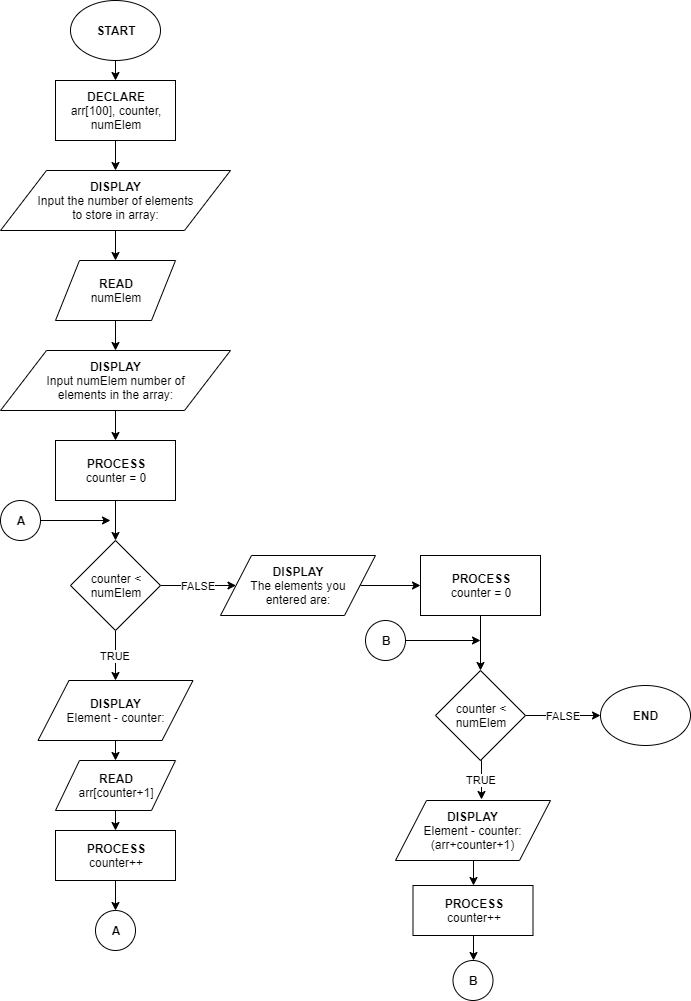

The diagram above was exported from draw.io. Its source (the exported page's mxGraphModel, read from the mxfile embedded in the PNG):
<mxGraphModel dx="1024" dy="592" grid="1" gridSize="10" guides="1" tooltips="1" connect="1" arrows="1" fold="1" page="1" pageScale="1" pageWidth="850" pageHeight="1100" math="0" shadow="0">
  <root>
    <mxCell id="0" />
    <mxCell id="1" parent="0" />
    <mxCell id="QkJHKcAcjmQcxVtW_H1T-112" style="edgeStyle=orthogonalEdgeStyle;rounded=0;orthogonalLoop=1;jettySize=auto;html=1;exitX=0.5;exitY=1;exitDx=0;exitDy=0;entryX=0.5;entryY=0;entryDx=0;entryDy=0;" edge="1" parent="1" source="QkJHKcAcjmQcxVtW_H1T-109" target="QkJHKcAcjmQcxVtW_H1T-111">
      <mxGeometry relative="1" as="geometry" />
    </mxCell>
    <mxCell id="QkJHKcAcjmQcxVtW_H1T-109" value="&lt;b&gt;START&lt;/b&gt;" style="ellipse;whiteSpace=wrap;html=1;" vertex="1" parent="1">
      <mxGeometry x="100" y="20" width="90" height="60" as="geometry" />
    </mxCell>
    <mxCell id="QkJHKcAcjmQcxVtW_H1T-114" style="edgeStyle=orthogonalEdgeStyle;rounded=0;orthogonalLoop=1;jettySize=auto;html=1;exitX=0.5;exitY=1;exitDx=0;exitDy=0;" edge="1" parent="1" source="QkJHKcAcjmQcxVtW_H1T-111" target="QkJHKcAcjmQcxVtW_H1T-113">
      <mxGeometry relative="1" as="geometry" />
    </mxCell>
    <mxCell id="QkJHKcAcjmQcxVtW_H1T-111" value="DECLARE&lt;br&gt;&lt;span style=&quot;font-weight: normal&quot;&gt;arr[100], counter,&lt;br&gt;numElem&lt;/span&gt;" style="rounded=0;whiteSpace=wrap;html=1;fontStyle=1" vertex="1" parent="1">
      <mxGeometry x="85" y="100" width="120" height="60" as="geometry" />
    </mxCell>
    <mxCell id="QkJHKcAcjmQcxVtW_H1T-116" style="edgeStyle=orthogonalEdgeStyle;rounded=0;orthogonalLoop=1;jettySize=auto;html=1;exitX=0.5;exitY=1;exitDx=0;exitDy=0;entryX=0.5;entryY=0;entryDx=0;entryDy=0;" edge="1" parent="1" source="QkJHKcAcjmQcxVtW_H1T-113" target="QkJHKcAcjmQcxVtW_H1T-115">
      <mxGeometry relative="1" as="geometry" />
    </mxCell>
    <mxCell id="QkJHKcAcjmQcxVtW_H1T-113" value="DISPLAY&lt;br&gt;&lt;span style=&quot;font-weight: 400&quot;&gt;Input the number of elements&lt;br&gt;to store in array:&lt;br&gt;&lt;/span&gt;" style="shape=parallelogram;perimeter=parallelogramPerimeter;whiteSpace=wrap;html=1;fontStyle=1" vertex="1" parent="1">
      <mxGeometry x="30" y="190" width="230" height="60" as="geometry" />
    </mxCell>
    <mxCell id="QkJHKcAcjmQcxVtW_H1T-118" style="edgeStyle=orthogonalEdgeStyle;rounded=0;orthogonalLoop=1;jettySize=auto;html=1;exitX=0.5;exitY=1;exitDx=0;exitDy=0;" edge="1" parent="1" source="QkJHKcAcjmQcxVtW_H1T-115" target="QkJHKcAcjmQcxVtW_H1T-117">
      <mxGeometry relative="1" as="geometry" />
    </mxCell>
    <mxCell id="QkJHKcAcjmQcxVtW_H1T-115" value="&lt;b&gt;READ&lt;/b&gt;&lt;br&gt;numElem" style="shape=parallelogram;perimeter=parallelogramPerimeter;whiteSpace=wrap;html=1;" vertex="1" parent="1">
      <mxGeometry x="85" y="280" width="120" height="60" as="geometry" />
    </mxCell>
    <mxCell id="QkJHKcAcjmQcxVtW_H1T-120" style="edgeStyle=orthogonalEdgeStyle;rounded=0;orthogonalLoop=1;jettySize=auto;html=1;exitX=0.5;exitY=1;exitDx=0;exitDy=0;entryX=0.5;entryY=0;entryDx=0;entryDy=0;" edge="1" parent="1" source="QkJHKcAcjmQcxVtW_H1T-117" target="QkJHKcAcjmQcxVtW_H1T-119">
      <mxGeometry relative="1" as="geometry" />
    </mxCell>
    <mxCell id="QkJHKcAcjmQcxVtW_H1T-117" value="DISPLAY&lt;br&gt;&lt;span style=&quot;font-weight: 400&quot;&gt;Input numElem number of&lt;br&gt;elements in the array:&lt;br&gt;&lt;/span&gt;" style="shape=parallelogram;perimeter=parallelogramPerimeter;whiteSpace=wrap;html=1;fontStyle=1" vertex="1" parent="1">
      <mxGeometry x="30" y="370" width="230" height="60" as="geometry" />
    </mxCell>
    <mxCell id="QkJHKcAcjmQcxVtW_H1T-122" style="edgeStyle=orthogonalEdgeStyle;rounded=0;orthogonalLoop=1;jettySize=auto;html=1;exitX=0.5;exitY=1;exitDx=0;exitDy=0;entryX=0.5;entryY=0;entryDx=0;entryDy=0;" edge="1" parent="1" source="QkJHKcAcjmQcxVtW_H1T-119" target="QkJHKcAcjmQcxVtW_H1T-121">
      <mxGeometry relative="1" as="geometry" />
    </mxCell>
    <mxCell id="QkJHKcAcjmQcxVtW_H1T-119" value="PROCESS&lt;br&gt;&lt;span style=&quot;font-weight: normal&quot;&gt;counter = 0&lt;/span&gt;" style="rounded=0;whiteSpace=wrap;html=1;fontStyle=1" vertex="1" parent="1">
      <mxGeometry x="85" y="460" width="120" height="60" as="geometry" />
    </mxCell>
    <mxCell id="QkJHKcAcjmQcxVtW_H1T-124" value="TRUE" style="edgeStyle=orthogonalEdgeStyle;rounded=0;orthogonalLoop=1;jettySize=auto;html=1;exitX=0.5;exitY=1;exitDx=0;exitDy=0;entryX=0.5;entryY=0;entryDx=0;entryDy=0;" edge="1" parent="1" source="QkJHKcAcjmQcxVtW_H1T-121" target="QkJHKcAcjmQcxVtW_H1T-123">
      <mxGeometry relative="1" as="geometry" />
    </mxCell>
    <mxCell id="QkJHKcAcjmQcxVtW_H1T-134" value="FALSE" style="edgeStyle=orthogonalEdgeStyle;rounded=0;orthogonalLoop=1;jettySize=auto;html=1;exitX=1;exitY=0.5;exitDx=0;exitDy=0;" edge="1" parent="1" source="QkJHKcAcjmQcxVtW_H1T-121" target="QkJHKcAcjmQcxVtW_H1T-133">
      <mxGeometry relative="1" as="geometry" />
    </mxCell>
    <mxCell id="QkJHKcAcjmQcxVtW_H1T-121" value="counter &amp;lt;&lt;br&gt;numElem" style="rhombus;whiteSpace=wrap;html=1;" vertex="1" parent="1">
      <mxGeometry x="100" y="560" width="90" height="90" as="geometry" />
    </mxCell>
    <mxCell id="QkJHKcAcjmQcxVtW_H1T-126" style="edgeStyle=orthogonalEdgeStyle;rounded=0;orthogonalLoop=1;jettySize=auto;html=1;exitX=0.5;exitY=1;exitDx=0;exitDy=0;entryX=0.5;entryY=0;entryDx=0;entryDy=0;" edge="1" parent="1" source="QkJHKcAcjmQcxVtW_H1T-123" target="QkJHKcAcjmQcxVtW_H1T-125">
      <mxGeometry relative="1" as="geometry" />
    </mxCell>
    <mxCell id="QkJHKcAcjmQcxVtW_H1T-123" value="DISPLAY&lt;br&gt;&lt;span style=&quot;font-weight: normal&quot;&gt;Element - counter:&lt;/span&gt;" style="shape=parallelogram;perimeter=parallelogramPerimeter;whiteSpace=wrap;html=1;fontStyle=1" vertex="1" parent="1">
      <mxGeometry x="67.5" y="700" width="155" height="60" as="geometry" />
    </mxCell>
    <mxCell id="QkJHKcAcjmQcxVtW_H1T-128" style="edgeStyle=orthogonalEdgeStyle;rounded=0;orthogonalLoop=1;jettySize=auto;html=1;exitX=0.5;exitY=1;exitDx=0;exitDy=0;entryX=0.5;entryY=0;entryDx=0;entryDy=0;" edge="1" parent="1" source="QkJHKcAcjmQcxVtW_H1T-125" target="QkJHKcAcjmQcxVtW_H1T-127">
      <mxGeometry relative="1" as="geometry" />
    </mxCell>
    <mxCell id="QkJHKcAcjmQcxVtW_H1T-125" value="&lt;b&gt;READ&lt;/b&gt;&lt;br&gt;arr[counter+1]" style="shape=parallelogram;perimeter=parallelogramPerimeter;whiteSpace=wrap;html=1;" vertex="1" parent="1">
      <mxGeometry x="85" y="780" width="120" height="50" as="geometry" />
    </mxCell>
    <mxCell id="QkJHKcAcjmQcxVtW_H1T-130" style="edgeStyle=orthogonalEdgeStyle;rounded=0;orthogonalLoop=1;jettySize=auto;html=1;exitX=0.5;exitY=1;exitDx=0;exitDy=0;entryX=0.5;entryY=0;entryDx=0;entryDy=0;" edge="1" parent="1" source="QkJHKcAcjmQcxVtW_H1T-127" target="QkJHKcAcjmQcxVtW_H1T-129">
      <mxGeometry relative="1" as="geometry" />
    </mxCell>
    <mxCell id="QkJHKcAcjmQcxVtW_H1T-127" value="PROCESS&lt;br&gt;&lt;span style=&quot;font-weight: normal&quot;&gt;counter++&lt;/span&gt;" style="rounded=0;whiteSpace=wrap;html=1;fontStyle=1" vertex="1" parent="1">
      <mxGeometry x="85" y="850" width="120" height="50" as="geometry" />
    </mxCell>
    <mxCell id="QkJHKcAcjmQcxVtW_H1T-129" value="A" style="ellipse;whiteSpace=wrap;html=1;aspect=fixed;fontStyle=1" vertex="1" parent="1">
      <mxGeometry x="125" y="930" width="40" height="40" as="geometry" />
    </mxCell>
    <mxCell id="QkJHKcAcjmQcxVtW_H1T-132" style="edgeStyle=orthogonalEdgeStyle;rounded=0;orthogonalLoop=1;jettySize=auto;html=1;exitX=1;exitY=0.5;exitDx=0;exitDy=0;" edge="1" parent="1" source="QkJHKcAcjmQcxVtW_H1T-131">
      <mxGeometry relative="1" as="geometry">
        <mxPoint x="140" y="540" as="targetPoint" />
      </mxGeometry>
    </mxCell>
    <mxCell id="QkJHKcAcjmQcxVtW_H1T-131" value="A" style="ellipse;whiteSpace=wrap;html=1;aspect=fixed;fontStyle=1" vertex="1" parent="1">
      <mxGeometry x="30" y="520" width="40" height="40" as="geometry" />
    </mxCell>
    <mxCell id="QkJHKcAcjmQcxVtW_H1T-136" style="edgeStyle=orthogonalEdgeStyle;rounded=0;orthogonalLoop=1;jettySize=auto;html=1;exitX=1;exitY=0.5;exitDx=0;exitDy=0;entryX=0;entryY=0.5;entryDx=0;entryDy=0;" edge="1" parent="1" source="QkJHKcAcjmQcxVtW_H1T-133" target="QkJHKcAcjmQcxVtW_H1T-135">
      <mxGeometry relative="1" as="geometry" />
    </mxCell>
    <mxCell id="QkJHKcAcjmQcxVtW_H1T-133" value="DISPLAY&lt;br&gt;&lt;span style=&quot;font-weight: normal&quot;&gt;The elements you&lt;br&gt;entered are:&lt;br&gt;&lt;/span&gt;" style="shape=parallelogram;perimeter=parallelogramPerimeter;whiteSpace=wrap;html=1;fontStyle=1" vertex="1" parent="1">
      <mxGeometry x="250" y="575" width="155" height="60" as="geometry" />
    </mxCell>
    <mxCell id="QkJHKcAcjmQcxVtW_H1T-138" style="edgeStyle=orthogonalEdgeStyle;rounded=0;orthogonalLoop=1;jettySize=auto;html=1;exitX=0.5;exitY=1;exitDx=0;exitDy=0;" edge="1" parent="1" source="QkJHKcAcjmQcxVtW_H1T-135" target="QkJHKcAcjmQcxVtW_H1T-137">
      <mxGeometry relative="1" as="geometry" />
    </mxCell>
    <mxCell id="QkJHKcAcjmQcxVtW_H1T-135" value="PROCESS&lt;br&gt;&lt;span style=&quot;font-weight: normal&quot;&gt;counter = 0&lt;/span&gt;" style="rounded=0;whiteSpace=wrap;html=1;fontStyle=1" vertex="1" parent="1">
      <mxGeometry x="450" y="575" width="120" height="60" as="geometry" />
    </mxCell>
    <mxCell id="QkJHKcAcjmQcxVtW_H1T-140" value="TRUE" style="edgeStyle=orthogonalEdgeStyle;rounded=0;orthogonalLoop=1;jettySize=auto;html=1;exitX=0.5;exitY=1;exitDx=0;exitDy=0;entryX=0.556;entryY=-0.01;entryDx=0;entryDy=0;entryPerimeter=0;" edge="1" parent="1" source="QkJHKcAcjmQcxVtW_H1T-137" target="QkJHKcAcjmQcxVtW_H1T-139">
      <mxGeometry relative="1" as="geometry" />
    </mxCell>
    <mxCell id="QkJHKcAcjmQcxVtW_H1T-150" value="FALSE" style="edgeStyle=orthogonalEdgeStyle;rounded=0;orthogonalLoop=1;jettySize=auto;html=1;exitX=1;exitY=0.5;exitDx=0;exitDy=0;entryX=0;entryY=0.5;entryDx=0;entryDy=0;" edge="1" parent="1" source="QkJHKcAcjmQcxVtW_H1T-137" target="QkJHKcAcjmQcxVtW_H1T-149">
      <mxGeometry relative="1" as="geometry" />
    </mxCell>
    <mxCell id="QkJHKcAcjmQcxVtW_H1T-137" value="counter &amp;lt;&lt;br&gt;numElem" style="rhombus;whiteSpace=wrap;html=1;" vertex="1" parent="1">
      <mxGeometry x="465" y="690" width="90" height="90" as="geometry" />
    </mxCell>
    <mxCell id="QkJHKcAcjmQcxVtW_H1T-142" style="edgeStyle=orthogonalEdgeStyle;rounded=0;orthogonalLoop=1;jettySize=auto;html=1;exitX=0.5;exitY=1;exitDx=0;exitDy=0;entryX=0.5;entryY=0;entryDx=0;entryDy=0;" edge="1" parent="1" source="QkJHKcAcjmQcxVtW_H1T-139" target="QkJHKcAcjmQcxVtW_H1T-141">
      <mxGeometry relative="1" as="geometry" />
    </mxCell>
    <mxCell id="QkJHKcAcjmQcxVtW_H1T-139" value="DISPLAY&lt;br&gt;&lt;span style=&quot;font-weight: normal&quot;&gt;Element - counter: (arr+counter+1)&lt;/span&gt;" style="shape=parallelogram;perimeter=parallelogramPerimeter;whiteSpace=wrap;html=1;fontStyle=1" vertex="1" parent="1">
      <mxGeometry x="425" y="820" width="155" height="60" as="geometry" />
    </mxCell>
    <mxCell id="QkJHKcAcjmQcxVtW_H1T-144" style="edgeStyle=orthogonalEdgeStyle;rounded=0;orthogonalLoop=1;jettySize=auto;html=1;exitX=0.5;exitY=1;exitDx=0;exitDy=0;entryX=0.5;entryY=0;entryDx=0;entryDy=0;" edge="1" parent="1" source="QkJHKcAcjmQcxVtW_H1T-141" target="QkJHKcAcjmQcxVtW_H1T-143">
      <mxGeometry relative="1" as="geometry" />
    </mxCell>
    <mxCell id="QkJHKcAcjmQcxVtW_H1T-141" value="PROCESS&lt;br&gt;&lt;span style=&quot;font-weight: normal&quot;&gt;counter++&lt;/span&gt;" style="rounded=0;whiteSpace=wrap;html=1;fontStyle=1" vertex="1" parent="1">
      <mxGeometry x="442.5" y="905" width="120" height="50" as="geometry" />
    </mxCell>
    <mxCell id="QkJHKcAcjmQcxVtW_H1T-143" value="B" style="ellipse;whiteSpace=wrap;html=1;aspect=fixed;fontStyle=1" vertex="1" parent="1">
      <mxGeometry x="482.5" y="980" width="40" height="40" as="geometry" />
    </mxCell>
    <mxCell id="QkJHKcAcjmQcxVtW_H1T-148" style="edgeStyle=orthogonalEdgeStyle;rounded=0;orthogonalLoop=1;jettySize=auto;html=1;exitX=1;exitY=0.5;exitDx=0;exitDy=0;" edge="1" parent="1" source="QkJHKcAcjmQcxVtW_H1T-145">
      <mxGeometry relative="1" as="geometry">
        <mxPoint x="510" y="660" as="targetPoint" />
      </mxGeometry>
    </mxCell>
    <mxCell id="QkJHKcAcjmQcxVtW_H1T-145" value="B" style="ellipse;whiteSpace=wrap;html=1;aspect=fixed;fontStyle=1" vertex="1" parent="1">
      <mxGeometry x="395" y="640" width="40" height="40" as="geometry" />
    </mxCell>
    <mxCell id="QkJHKcAcjmQcxVtW_H1T-149" value="&lt;b&gt;END&lt;/b&gt;" style="ellipse;whiteSpace=wrap;html=1;" vertex="1" parent="1">
      <mxGeometry x="630" y="705" width="90" height="60" as="geometry" />
    </mxCell>
  </root>
</mxGraphModel>